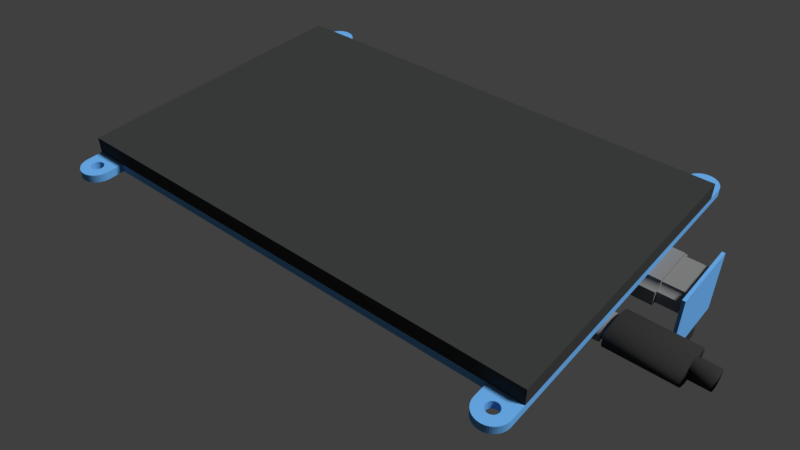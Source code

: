 # Source: HDMI_Monitor_JOINED.blend  (saved by Blender 2.78.0; exported with 4.5.12 LTS)
import bpy
from mathutils import Matrix  # noqa: F401  (used for matrix-valued properties, if any)

bpy.ops.wm.read_factory_settings(use_empty=True)
scene = bpy.context.scene
scene.name = 'Scene'

# ---- collections
col_collection_1 = bpy.data.collections.new('Collection 1'); scene.collection.children.link(col_collection_1)

# ---- materials (node trees are filled in below, after node groups)
mat_aluminum = bpy.data.materials.new('Aluminum')
mat_aluminum.alpha_threshold = 0.0
mat_aluminum.use_transparent_shadow = False
mat_aluminum.diffuse_color = (0.214, 0.214, 0.214, 1.0)
mat_aluminum.roughness = 0.5
mat_gpio_pins = bpy.data.materials.new('GPIO_Pins')
mat_gpio_pins.alpha_threshold = 0.0
mat_gpio_pins.use_transparent_shadow = False
mat_gpio_pins.diffuse_color = (0.03522, 0.03522, 0.03522, 1.0)
mat_gpio_pins.roughness = 0.5
mat_pcb = bpy.data.materials.new('PCB')
mat_pcb.alpha_threshold = 0.0
mat_pcb.use_transparent_shadow = False
mat_pcb.diffuse_color = (0.139, 0.4002, 0.8, 1.0)
mat_pcb.roughness = 0.5
mat_pcb.line_color = (0.0, 0.0, 0.0, 1.0)
mat_monitor = bpy.data.materials.new('Monitor')
mat_monitor.alpha_threshold = 0.0
mat_monitor.use_transparent_shadow = False
mat_monitor.diffuse_color = (0.04331, 0.04445, 0.04445, 1.0)
mat_monitor.roughness = 0.5
mat_monitor.line_color = (0.0, 0.0, 0.0, 1.0)
mat_aluminum_001 = bpy.data.materials.new('Aluminum.001')
mat_aluminum_001.alpha_threshold = 0.0
mat_aluminum_001.use_transparent_shadow = False
mat_aluminum_001.diffuse_color = (0.214, 0.214, 0.214, 1.0)
mat_aluminum_001.roughness = 0.5

# ---- material node trees

# ---- world
world_world = bpy.data.worlds.new('World'); scene.world = world_world
world_world.color = (0.05088, 0.05088, 0.05088)
world_world.use_sun_shadow = False
world_world.sun_shadow_jitter_overblur = 0.0
world_world.cycles.sampling_method = 'MANUAL'

# ---- cameras
cam_camera = bpy.data.cameras.new('Camera')
cam_camera.clip_end = 286.2
cam_camera.lens = 35.0
cam_camera.sensor_width = 32.0
cam_camera.sensor_height = 18.0
cam_camera.ortho_scale = 7.314
cam_camera.dof.focus_distance = 0.0
cam_camera.dof.aperture_fstop = 128.0

# ---- lights
light_lamp = bpy.data.lights.new('Lamp', 'SUN')
light_lamp.transmission_factor = 0.0
light_lamp.cutoff_distance = 30.0
light_lamp.angle = 0.1993
light_lamp.energy = 3.31
light_lamp.shadow_buffer_clip_start = 1.001
light_lamp.shadow_soft_size = 0.1
light_lamp.shadow_cascade_max_distance = 1000.0

# ---- meshes
me_plane_002 = bpy.data.meshes.new('Plane.002')
me_plane_002.from_pydata([(0.6649, -8.61, -0.5225), (0.6649, -4.065, -0.5225), (-0.7719, -8.61, -0.5225), (-0.7719, -4.065, -0.5225), (0.6649, -8.61, -0.5034), (0.6649, -4.065, -0.5034), (-0.7719, -8.61, -0.5034), (-0.7719, -4.065, -0.5034), (-0.8986, -0.04813, 0.5), (-0.7551, 0.3186, 0.5), (-1.0, -1.422, -0.5), (1.0, -1.422, -0.5), (0.7551, 0.3186, -0.5), (-0.8126, 0.09874, 0.5), (0.7796, 0.2014, -0.5), (-0.8527, 0.01448, 0.5), (0.74, 0.4457, -0.5), (-0.74, 0.4457, 0.5), (0.8126, 0.09874, -0.5), (-0.9483, -0.08668, 0.5), (0.9483, -0.08668, -0.5), (-0.7349, 0.5778, 0.5), (-1.0, -0.0997, 0.5), (1.0, -0.0997, -0.5), (0.8986, -0.04813, -0.5), (-0.7796, 0.2014, 0.5), (0.7349, 0.5778, -0.5), (0.8527, 0.01448, 0.5), (0.8527, 0.01448, -0.5), (0.7349, 0.5778, 0.5), (-0.7796, 0.2014, -0.5), (0.8986, -0.04813, 0.5), (-1.0, -0.0997, -0.5), (1.0, -0.0997, 0.5), (-0.7349, 0.5778, -0.5), (0.9483, -0.08668, 0.5), (-0.9483, -0.08668, -0.5), (0.8126, 0.09874, 0.5), (-0.74, 0.4457, -0.5), (0.74, 0.4457, 0.5), (-0.8527, 0.01448, -0.5), (0.7796, 0.2014, 0.5), (-0.8126, 0.09874, -0.5), (0.7551, 0.3186, 0.5), (-0.7551, 0.3186, -0.5), (1.0, -1.422, 0.5), (-0.8986, -0.04813, -0.5), (-1.0, -1.422, 0.5), (1.304, -6.128, -0.5571), (1.304, 1.186, -0.5571), (-1.411, -6.128, -0.5571), (-1.411, 1.186, -0.5571), (1.304, -6.128, -0.4964), (1.304, 1.186, -0.4964), (-1.411, -6.128, -0.4964), (-1.411, 1.186, -0.4964), (3.744, -0.4829, 0.5696), (2.647, -0.4829, 0.5696), (3.195, 0.8807, 0.5696), (2.647, 0.1989, 0.5696), (3.129, 0.8757, 0.5696), (3.064, 0.8609, 0.5696), (3.001, 0.8364, 0.5696), (2.941, 0.8026, 0.5696), (2.884, 0.76, 0.5696), (2.832, 0.7092, 0.5696), (2.785, 0.651, 0.5696), (2.744, 0.5862, 0.5696), (2.71, 0.5158, 0.5696), (2.683, 0.4407, 0.5696), (2.663, 0.3621, 0.5696), (2.651, 0.2811, 0.5696), (3.195, 0.8807, 0.5696), (3.744, 0.1989, 0.5696), (3.262, 0.8757, 0.5696), (3.327, 0.8609, 0.5696), (3.39, 0.8364, 0.5696), (3.45, 0.8026, 0.5696), (3.507, 0.76, 0.5696), (3.559, 0.7092, 0.5696), (3.606, 0.651, 0.5696), (3.647, 0.5862, 0.5696), (3.681, 0.5158, 0.5696), (3.708, 0.4407, 0.5696), (3.728, 0.3621, 0.5696), (3.74, 0.2811, 0.5696), (3.744, -0.4829, 0.5696), (2.647, -0.4829, 0.5696), (3.744, -0.4829, 0.1441), (2.647, -0.4829, 0.1441), (3.195, 0.8807, 0.1441), (2.647, 0.1989, 0.1441), (3.129, 0.8757, 0.1441), (3.064, 0.8609, 0.1441), (3.001, 0.8364, 0.1441), (2.941, 0.8026, 0.1441), (2.884, 0.76, 0.1441), (2.832, 0.7092, 0.1441), (2.785, 0.651, 0.1441), (2.744, 0.5862, 0.1441), (2.71, 0.5158, 0.1441), (2.683, 0.4407, 0.1441), (2.663, 0.3621, 0.1441), (2.651, 0.2811, 0.1441), (3.195, 0.8807, 0.1441), (3.744, 0.1989, 0.1441), (3.262, 0.8757, 0.1441), (3.327, 0.8609, 0.1441), (3.39, 0.8364, 0.1441), (3.45, 0.8026, 0.1441), (3.507, 0.76, 0.1441), (3.559, 0.7092, 0.1441), (3.606, 0.651, 0.1441), (3.647, 0.5862, 0.1441), (3.681, 0.5158, 0.1441), (3.708, 0.4407, 0.1441), (3.728, 0.3621, 0.1441), (3.74, 0.2811, 0.1441), (3.744, -0.4829, 0.1441), (2.647, -0.4829, 0.1441), (-1.055, -1.628, -0.04159), (1.113, -1.628, -0.04159), (-1.055, -1.628, 0.8117), (1.113, -1.628, 0.8117), (0.8473, 0.5554, 0.8117), (0.8473, 0.5554, -0.04159), (0.8739, 0.4085, 0.8117), (0.8739, 0.4085, -0.04159), (0.831, 0.7149, 0.8117), (0.831, 0.7149, -0.04159), (0.9096, 0.2797, 0.8117), (0.9096, 0.2797, -0.04159), (1.057, 0.04706, 0.8117), (1.057, 0.04706, -0.04159), (1.113, 0.03073, -0.04159), (1.113, 0.03073, 0.8117), (1.003, 0.09543, 0.8117), (1.003, 0.09543, -0.04159), (0.8255, 0.8807, 0.8117), (0.8255, 0.8807, -0.04159), (0.9532, 0.174, 0.8117), (0.9532, 0.174, -0.04159), (-0.8164, 0.4085, 0.8117), (-0.8164, 0.4085, -0.04159), (-1.055, 0.03073, 0.8117), (-1.055, 0.03073, -0.04159), (-0.7679, 0.8807, 0.8117), (-0.7679, 0.8807, -0.04159), (-0.9992, 0.04706, 0.8117), (-0.9992, 0.04706, -0.04159), (-0.7734, 0.7149, 0.8117), (-0.7734, 0.7149, -0.04159), (-0.8956, 0.174, 0.8117), (-0.8956, 0.174, -0.04159), (-0.8521, 0.2797, 0.8117), (-0.8521, 0.2797, -0.04159), (-0.7898, 0.5554, 0.8117), (-0.7898, 0.5554, -0.04159), (-0.9453, 0.09543, 0.8117), (-0.9453, 0.09543, -0.04159), (7.439, 0.8807, 0.1876), (7.439, 0.8807, 0.7988), (8.588, 0.8807, 0.4932), (8.014, 0.8807, 0.7988), (8.584, 0.8807, 0.53), (8.572, 0.8807, 0.5663), (8.551, 0.8807, 0.6015), (8.523, 0.8807, 0.6352), (8.487, 0.8807, 0.6668), (8.444, 0.8807, 0.6958), (8.395, 0.8807, 0.7219), (8.34, 0.8807, 0.7447), (8.281, 0.8807, 0.7637), (8.217, 0.8807, 0.7789), (8.151, 0.8807, 0.7899), (8.083, 0.8807, 0.7965), (8.588, 0.8807, 0.4932), (8.014, 0.8807, 0.1876), (8.584, 0.8807, 0.4563), (8.572, 0.8807, 0.42), (8.551, 0.8807, 0.3848), (8.523, 0.8807, 0.3512), (8.487, 0.8807, 0.3196), (8.444, 0.8807, 0.2905), (8.395, 0.8807, 0.2644), (8.34, 0.8807, 0.2417), (8.281, 0.8807, 0.2226), (8.217, 0.8807, 0.2075), (8.151, 0.8807, 0.1965), (8.083, 0.8807, 0.1898), (7.439, 1.79, 0.1876), (7.439, 1.79, 0.7988), (8.588, 1.79, 0.4932), (8.014, 1.79, 0.7988), (8.584, 1.79, 0.53), (8.572, 1.79, 0.5663), (8.551, 1.79, 0.6015), (8.523, 1.79, 0.6352), (8.487, 1.79, 0.6668), (8.444, 1.79, 0.6958), (8.395, 1.79, 0.7219), (8.34, 1.79, 0.7447), (8.281, 1.79, 0.7637), (8.217, 1.79, 0.7789), (8.151, 1.79, 0.7899), (8.083, 1.79, 0.7965), (8.588, 1.79, 0.4932), (8.014, 1.79, 0.1876), (8.584, 1.79, 0.4563), (8.572, 1.79, 0.42), (8.551, 1.79, 0.3848), (8.523, 1.79, 0.3512), (8.487, 1.79, 0.3196), (8.444, 1.79, 0.2905), (8.395, 1.79, 0.2644), (8.34, 1.79, 0.2417), (8.281, 1.79, 0.2226), (8.217, 1.79, 0.2075), (8.151, 1.79, 0.1965), (8.083, 1.79, 0.1898), (7.893, 1.79, 0.5885), (7.893, 0.8807, 0.5885), (8.228, 1.79, 0.4932), (8.228, 0.8807, 0.4932), (8.224, 1.79, 0.4708), (8.224, 0.8807, 0.4708), (8.211, 1.79, 0.4493), (8.211, 0.8807, 0.4493), (7.93, 1.79, 0.3873), (7.93, 0.8807, 0.3873), (7.893, 1.79, 0.3979), (7.893, 0.8807, 0.3979), (7.97, 1.79, 0.3808), (7.97, 0.8807, 0.3808), (7.86, 1.79, 0.4121), (7.86, 0.8807, 0.4121), (7.801, 1.79, 0.4708), (7.801, 0.8807, 0.4708), (7.797, 1.79, 0.4932), (7.797, 0.8807, 0.4932), (7.813, 1.79, 0.4493), (7.813, 0.8807, 0.4493), (8.054, 1.79, 0.6056), (8.054, 0.8807, 0.6056), (8.191, 1.79, 0.5568), (8.191, 0.8807, 0.5568), (8.012, 1.79, 0.6078), (8.012, 0.8807, 0.6078), (8.095, 1.79, 0.599), (8.095, 0.8807, 0.599), (7.801, 1.79, 0.5155), (7.801, 0.8807, 0.5155), (8.165, 1.79, 0.4121), (8.165, 0.8807, 0.4121), (8.191, 1.79, 0.4295), (8.191, 0.8807, 0.4295), (8.132, 1.79, 0.3979), (8.132, 0.8807, 0.3979), (7.97, 1.79, 0.6056), (7.97, 0.8807, 0.6056), (7.833, 1.79, 0.5568), (7.833, 0.8807, 0.5568), (7.86, 1.79, 0.5742), (7.86, 0.8807, 0.5742), (7.93, 1.79, 0.599), (7.93, 0.8807, 0.599), (8.012, 1.79, 0.3786), (8.012, 0.8807, 0.3786), (7.833, 1.79, 0.4295), (7.833, 0.8807, 0.4295), (8.054, 1.79, 0.3808), (8.054, 0.8807, 0.3808), (8.165, 1.79, 0.5742), (8.165, 0.8807, 0.5742), (7.813, 1.79, 0.537), (7.813, 0.8807, 0.537), (8.132, 1.79, 0.5885), (8.132, 0.8807, 0.5885), (8.095, 1.79, 0.3873), (8.095, 0.8807, 0.3873), (8.211, 1.79, 0.537), (8.211, 0.8807, 0.537), (8.224, 1.79, 0.5155), (8.224, 0.8807, 0.5155), (7.439, 0.8807, 8.794), (7.439, 0.8807, 9.405), (8.588, 0.8807, 9.1), (8.014, 0.8807, 9.405), (8.584, 0.8807, 9.137), (8.572, 0.8807, 9.173), (8.551, 0.8807, 9.208), (8.523, 0.8807, 9.242), (8.487, 0.8807, 9.273), (8.444, 0.8807, 9.302), (8.395, 0.8807, 9.328), (8.34, 0.8807, 9.351), (8.281, 0.8807, 9.37), (8.217, 0.8807, 9.385), (8.151, 0.8807, 9.396), (8.083, 0.8807, 9.403), (8.588, 0.8807, 9.1), (8.014, 0.8807, 8.794), (8.584, 0.8807, 9.063), (8.572, 0.8807, 9.027), (8.551, 0.8807, 8.991), (8.523, 0.8807, 8.958), (8.487, 0.8807, 8.926), (8.444, 0.8807, 8.897), (8.395, 0.8807, 8.871), (8.34, 0.8807, 8.848), (8.281, 0.8807, 8.829), (8.217, 0.8807, 8.814), (8.151, 0.8807, 8.803), (8.083, 0.8807, 8.796), (7.439, 1.79, 8.794), (7.439, 1.79, 9.405), (8.588, 1.79, 9.1), (8.014, 1.79, 9.405), (8.584, 1.79, 9.137), (8.572, 1.79, 9.173), (8.551, 1.79, 9.208), (8.523, 1.79, 9.242), (8.487, 1.79, 9.273), (8.444, 1.79, 9.302), (8.395, 1.79, 9.328), (8.34, 1.79, 9.351), (8.281, 1.79, 9.37), (8.217, 1.79, 9.385), (8.151, 1.79, 9.396), (8.083, 1.79, 9.403), (8.588, 1.79, 9.1), (8.014, 1.79, 8.794), (8.584, 1.79, 9.063), (8.572, 1.79, 9.027), (8.551, 1.79, 8.991), (8.523, 1.79, 8.958), (8.487, 1.79, 8.926), (8.444, 1.79, 8.897), (8.395, 1.79, 8.871), (8.34, 1.79, 8.848), (8.281, 1.79, 8.829), (8.217, 1.79, 8.814), (8.151, 1.79, 8.803), (8.083, 1.79, 8.796), (7.893, 1.79, 9.195), (7.893, 0.8807, 9.195), (8.228, 1.79, 9.1), (8.228, 0.8807, 9.1), (8.224, 1.79, 9.077), (8.224, 0.8807, 9.077), (8.211, 1.79, 9.056), (8.211, 0.8807, 9.056), (7.93, 1.79, 8.994), (7.93, 0.8807, 8.994), (7.893, 1.79, 9.004), (7.893, 0.8807, 9.004), (7.97, 1.79, 8.987), (7.97, 0.8807, 8.987), (7.86, 1.79, 9.019), (7.86, 0.8807, 9.019), (7.801, 1.79, 9.077), (7.801, 0.8807, 9.077), (7.797, 1.79, 9.1), (7.797, 0.8807, 9.1), (7.813, 1.79, 9.056), (7.813, 0.8807, 9.056), (8.054, 1.79, 9.212), (8.054, 0.8807, 9.212), (8.191, 1.79, 9.163), (8.191, 0.8807, 9.163), (8.012, 1.79, 9.214), (8.012, 0.8807, 9.214), (8.095, 1.79, 9.206), (8.095, 0.8807, 9.206), (7.801, 1.79, 9.122), (7.801, 0.8807, 9.122), (8.165, 1.79, 9.019), (8.165, 0.8807, 9.019), (8.191, 1.79, 9.036), (8.191, 0.8807, 9.036), (8.132, 1.79, 9.004), (8.132, 0.8807, 9.004), (7.97, 1.79, 9.212), (7.97, 0.8807, 9.212), (7.833, 1.79, 9.163), (7.833, 0.8807, 9.163), (7.86, 1.79, 9.181), (7.86, 0.8807, 9.181), (7.93, 1.79, 9.206), (7.93, 0.8807, 9.206), (8.012, 1.79, 8.985), (8.012, 0.8807, 8.985), (7.833, 1.79, 9.036), (7.833, 0.8807, 9.036), (8.054, 1.79, 8.987), (8.054, 0.8807, 8.987), (8.165, 1.79, 9.181), (8.165, 0.8807, 9.181), (7.813, 1.79, 9.144), (7.813, 0.8807, 9.144), (8.132, 1.79, 9.195), (8.132, 0.8807, 9.195), (8.095, 1.79, 8.994), (8.095, 0.8807, 8.994), (8.211, 1.79, 9.144), (8.211, 0.8807, 9.144), (8.224, 1.79, 9.122), (8.224, 0.8807, 9.122), (-3.426, 0.8807, 9.405), (-3.426, 0.8807, 8.794), (-4.575, 0.8807, 9.1), (-4.001, 0.8807, 8.794), (-4.571, 0.8807, 9.063), (-4.559, 0.8807, 9.027), (-4.538, 0.8807, 8.991), (-4.51, 0.8807, 8.958), (-4.474, 0.8807, 8.926), (-4.431, 0.8807, 8.897), (-4.382, 0.8807, 8.871), (-4.327, 0.8807, 8.848), (-4.268, 0.8807, 8.829), (-4.204, 0.8807, 8.814), (-4.138, 0.8807, 8.803), (-4.07, 0.8807, 8.796), (-4.575, 0.8807, 9.1), (-4.001, 0.8807, 9.405), (-4.571, 0.8807, 9.137), (-4.559, 0.8807, 9.173), (-4.538, 0.8807, 9.208), (-4.51, 0.8807, 9.242), (-4.474, 0.8807, 9.273), (-4.431, 0.8807, 9.302), (-4.382, 0.8807, 9.328), (-4.327, 0.8807, 9.351), (-4.268, 0.8807, 9.37), (-4.204, 0.8807, 9.385), (-4.138, 0.8807, 9.396), (-4.07, 0.8807, 9.403), (-3.426, 1.79, 9.405), (-3.426, 1.79, 8.794), (-4.575, 1.79, 9.1), (-4.001, 1.79, 8.794), (-4.571, 1.79, 9.063), (-4.559, 1.79, 9.027), (-4.538, 1.79, 8.991), (-4.51, 1.79, 8.958), (-4.474, 1.79, 8.926), (-4.431, 1.79, 8.897), (-4.382, 1.79, 8.871), (-4.327, 1.79, 8.848), (-4.268, 1.79, 8.829), (-4.204, 1.79, 8.814), (-4.138, 1.79, 8.803), (-4.07, 1.79, 8.796), (-4.575, 1.79, 9.1), (-4.001, 1.79, 9.405), (-4.571, 1.79, 9.137), (-4.559, 1.79, 9.173), (-4.538, 1.79, 9.208), (-4.51, 1.79, 9.242), (-4.474, 1.79, 9.273), (-4.431, 1.79, 9.302), (-4.382, 1.79, 9.328), (-4.327, 1.79, 9.351), (-4.268, 1.79, 9.37), (-4.204, 1.79, 9.385), (-4.138, 1.79, 9.396), (-4.07, 1.79, 9.403), (-3.88, 1.79, 9.004), (-3.88, 0.8807, 9.004), (-4.215, 1.79, 9.1), (-4.215, 0.8807, 9.1), (-4.211, 1.79, 9.122), (-4.211, 0.8807, 9.122), (-4.198, 1.79, 9.144), (-4.198, 0.8807, 9.144), (-3.917, 1.79, 9.206), (-3.917, 0.8807, 9.206), (-3.88, 1.79, 9.195), (-3.88, 0.8807, 9.195), (-3.957, 1.79, 9.212), (-3.957, 0.8807, 9.212), (-3.847, 1.79, 9.181), (-3.847, 0.8807, 9.181), (-3.788, 1.79, 9.122), (-3.788, 0.8807, 9.122), (-3.784, 1.79, 9.1), (-3.784, 0.8807, 9.1), (-3.8, 1.79, 9.144), (-3.8, 0.8807, 9.144), (-4.041, 1.79, 8.987), (-4.041, 0.8807, 8.987), (-4.178, 1.79, 9.036), (-4.178, 0.8807, 9.036), (-3.999, 1.79, 8.985), (-3.999, 0.8807, 8.985), (-4.082, 1.79, 8.994), (-4.082, 0.8807, 8.994), (-3.788, 1.79, 9.077), (-3.788, 0.8807, 9.077), (-4.152, 1.79, 9.181), (-4.152, 0.8807, 9.181), (-4.178, 1.79, 9.163), (-4.178, 0.8807, 9.163), (-4.119, 1.79, 9.195), (-4.119, 0.8807, 9.195), (-3.957, 1.79, 8.987), (-3.957, 0.8807, 8.987), (-3.82, 1.79, 9.036), (-3.82, 0.8807, 9.036), (-3.847, 1.79, 9.019), (-3.847, 0.8807, 9.019), (-3.917, 1.79, 8.994), (-3.917, 0.8807, 8.994), (-3.999, 1.79, 9.214), (-3.999, 0.8807, 9.214), (-3.82, 1.79, 9.163), (-3.82, 0.8807, 9.163), (-4.041, 1.79, 9.212), (-4.041, 0.8807, 9.212), (-4.152, 1.79, 9.019), (-4.152, 0.8807, 9.019), (-3.8, 1.79, 9.056), (-3.8, 0.8807, 9.056), (-4.119, 1.79, 9.004), (-4.119, 0.8807, 9.004), (-4.082, 1.79, 9.206), (-4.082, 0.8807, 9.206), (-4.198, 1.79, 9.056), (-4.198, 0.8807, 9.056), (-4.211, 1.79, 9.077), (-4.211, 0.8807, 9.077), (-3.426, 0.8807, 0.7987), (-3.426, 0.8807, 0.1876), (-4.575, 0.8807, 0.4932), (-4.001, 0.8807, 0.1876), (-4.571, 0.8807, 0.4563), (-4.559, 0.8807, 0.42), (-4.538, 0.8807, 0.3848), (-4.51, 0.8807, 0.3512), (-4.474, 0.8807, 0.3196), (-4.431, 0.8807, 0.2905), (-4.382, 0.8807, 0.2644), (-4.327, 0.8807, 0.2417), (-4.268, 0.8807, 0.2226), (-4.204, 0.8807, 0.2075), (-4.138, 0.8807, 0.1965), (-4.07, 0.8807, 0.1898), (-4.575, 0.8807, 0.4932), (-4.001, 0.8807, 0.7987), (-4.571, 0.8807, 0.53), (-4.559, 0.8807, 0.5663), (-4.538, 0.8807, 0.6015), (-4.51, 0.8807, 0.6352), (-4.474, 0.8807, 0.6668), (-4.431, 0.8807, 0.6958), (-4.382, 0.8807, 0.7219), (-4.327, 0.8807, 0.7447), (-4.268, 0.8807, 0.7637), (-4.204, 0.8807, 0.7789), (-4.138, 0.8807, 0.7899), (-4.07, 0.8807, 0.7965), (-3.426, 1.79, 0.7987), (-3.426, 1.79, 0.1876), (-4.575, 1.79, 0.4932), (-4.001, 1.79, 0.1876), (-4.571, 1.79, 0.4563), (-4.559, 1.79, 0.42), (-4.538, 1.79, 0.3848), (-4.51, 1.79, 0.3512), (-4.474, 1.79, 0.3196), (-4.431, 1.79, 0.2905), (-4.382, 1.79, 0.2644), (-4.327, 1.79, 0.2417), (-4.268, 1.79, 0.2226), (-4.204, 1.79, 0.2075), (-4.138, 1.79, 0.1965), (-4.07, 1.79, 0.1898), (-4.575, 1.79, 0.4932), (-4.001, 1.79, 0.7987), (-4.571, 1.79, 0.53), (-4.559, 1.79, 0.5663), (-4.538, 1.79, 0.6015), (-4.51, 1.79, 0.6352), (-4.474, 1.79, 0.6668), (-4.431, 1.79, 0.6958), (-4.382, 1.79, 0.7219), (-4.327, 1.79, 0.7447), (-4.268, 1.79, 0.7637), (-4.204, 1.79, 0.7789), (-4.138, 1.79, 0.7899), (-4.07, 1.79, 0.7965), (-3.88, 1.79, 0.3979), (-3.88, 0.8807, 0.3979), (-4.215, 1.79, 0.4932), (-4.215, 0.8807, 0.4932), (-4.211, 1.79, 0.5155), (-4.211, 0.8807, 0.5155), (-4.198, 1.79, 0.537), (-4.198, 0.8807, 0.537), (-3.917, 1.79, 0.599), (-3.917, 0.8807, 0.599), (-3.88, 1.79, 0.5884), (-3.88, 0.8807, 0.5884), (-3.957, 1.79, 0.6056), (-3.957, 0.8807, 0.6056), (-3.847, 1.79, 0.5742), (-3.847, 0.8807, 0.5742), (-3.788, 1.79, 0.5155), (-3.788, 0.8807, 0.5155), (-3.784, 1.79, 0.4932), (-3.784, 0.8807, 0.4932), (-3.8, 1.79, 0.537), (-3.8, 0.8807, 0.537), (-4.041, 1.79, 0.3808), (-4.041, 0.8807, 0.3808), (-4.178, 1.79, 0.4295), (-4.178, 0.8807, 0.4295), (-3.999, 1.79, 0.3786), (-3.999, 0.8807, 0.3786), (-4.082, 1.79, 0.3873), (-4.082, 0.8807, 0.3873), (-3.788, 1.79, 0.4708), (-3.788, 0.8807, 0.4708), (-4.152, 1.79, 0.5742), (-4.152, 0.8807, 0.5742), (-4.178, 1.79, 0.5568), (-4.178, 0.8807, 0.5568), (-4.119, 1.79, 0.5884), (-4.119, 0.8807, 0.5884), (-3.957, 1.79, 0.3808), (-3.957, 0.8807, 0.3808), (-3.82, 1.79, 0.4295), (-3.82, 0.8807, 0.4295), (-3.847, 1.79, 0.4121), (-3.847, 0.8807, 0.4121), (-3.917, 1.79, 0.3873), (-3.917, 0.8807, 0.3873), (-3.999, 1.79, 0.6078), (-3.999, 0.8807, 0.6078), (-3.82, 1.79, 0.5568), (-3.82, 0.8807, 0.5568), (-4.041, 1.79, 0.6056), (-4.041, 0.8807, 0.6056), (-4.152, 1.79, 0.4121), (-4.152, 0.8807, 0.4121), (-3.8, 1.79, 0.4493), (-3.8, 0.8807, 0.4493), (-4.119, 1.79, 0.3979), (-4.119, 0.8807, 0.3979), (-4.082, 1.79, 0.599), (-4.082, 0.8807, 0.599), (-4.198, 1.79, 0.4493), (-4.198, 0.8807, 0.4493), (-4.211, 1.79, 0.4708), (-4.211, 0.8807, 0.4708), (-3.426, 0.8807, 0.1876), (7.439, 0.8807, 0.1876), (7.439, 0.8807, 9.405), (-3.426, 0.8807, 9.405), (-3.426, 1.79, 0.1876), (7.439, 1.79, 0.1876), (7.439, 1.79, 9.405), (-3.426, 1.79, 9.405), (-3.426, 1.79, 0.1876), (7.439, 1.79, 0.1876), (7.439, 1.79, 9.405), (-3.426, 1.79, 9.405), (-3.426, 3.644, 0.1876), (7.439, 3.644, 0.1876), (7.439, 3.644, 9.405), (-3.426, 3.644, 9.405), (2.846, 0.2609, -1.534), (2.846, 0.2609, -1.16), (2.853, 0.476, -1.534), (2.853, 0.476, -1.16), (2.873, 0.6828, -1.534), (2.873, 0.6828, -1.16), (2.905, 0.8733, -1.534), (2.905, 0.8733, -1.16), (2.948, 1.04, -1.534), (2.948, 1.04, -1.16), (3.001, 1.177, -1.534), (3.001, 1.177, -1.16), (3.061, 1.279, -1.534), (3.061, 1.279, -1.16), (3.127, 1.342, -1.534), (3.127, 1.342, -1.16), (3.195, 1.363, -1.534), (3.195, 1.363, -1.16), (3.263, 1.342, -1.534), (3.263, 1.342, -1.16), (3.328, 1.279, -1.534), (3.328, 1.279, -1.16), (3.388, 1.177, -1.534), (3.388, 1.177, -1.16), (3.441, 1.04, -1.534), (3.441, 1.04, -1.16), (3.484, 0.8733, -1.534), (3.484, 0.8733, -1.16), (3.517, 0.6828, -1.534), (3.517, 0.6828, -1.16), (3.536, 0.476, -1.534), (3.536, 0.476, -1.16), (3.543, 0.2609, -1.534), (3.543, 0.2609, -1.16), (3.536, 0.04589, -1.534), (3.536, 0.04589, -1.16), (3.517, -0.1609, -1.534), (3.517, -0.1609, -1.16), (3.484, -0.3515, -1.534), (3.484, -0.3515, -1.16), (3.441, -0.5185, -1.534), (3.441, -0.5185, -1.16), (3.388, -0.6556, -1.534), (3.388, -0.6556, -1.16), (3.328, -0.7574, -1.534), (3.328, -0.7574, -1.16), (3.263, -0.8202, -1.534), (3.263, -0.8202, -1.16), (3.195, -0.8413, -1.534), (3.195, -0.8413, -1.16), (3.127, -0.8202, -1.534), (3.127, -0.8202, -1.16), (3.061, -0.7574, -1.534), (3.061, -0.7574, -1.16), (3.001, -0.6556, -1.534), (3.001, -0.6556, -1.16), (2.948, -0.5185, -1.534), (2.948, -0.5185, -1.16), (2.905, -0.3515, -1.534), (2.905, -0.3515, -1.16), (2.873, -0.1609, -1.534), (2.873, -0.1609, -1.16), (2.853, 0.0459, -1.534), (2.853, 0.0459, -1.16), (2.426, 0.2609, -1.159), (2.426, 0.2609, 0.05988), (2.441, 0.5301, -1.159), (2.441, 0.5301, 0.05988), (2.484, 0.7889, -1.159), (2.484, 0.7889, 0.05988), (2.555, 1.027, -1.159), (2.555, 1.027, 0.05988), (2.651, 1.236, -1.159), (2.651, 1.236, 0.05988), (2.768, 1.408, -1.159), (2.768, 1.408, 0.05988), (2.9, 1.535, -1.159), (2.9, 1.535, 0.05988), (3.045, 1.614, -1.159), (3.045, 1.614, 0.05988), (3.195, 1.64, -1.159), (3.195, 1.64, 0.05988), (3.345, 1.614, -1.159), (3.345, 1.614, 0.05988), (3.489, 1.535, -1.159), (3.489, 1.535, 0.05988), (3.622, 1.408, -1.159), (3.622, 1.408, 0.05988), (3.738, 1.236, -1.159), (3.738, 1.236, 0.05988), (3.834, 1.027, -1.159), (3.834, 1.027, 0.05988), (3.905, 0.7889, -1.159), (3.905, 0.7889, 0.05988), (3.949, 0.5301, -1.159), (3.949, 0.5301, 0.05988), (3.963, 0.2609, -1.159), (3.963, 0.2609, 0.05988), (3.949, -0.008202, -1.159), (3.949, -0.008201, 0.05988), (3.905, -0.267, -1.159), (3.905, -0.267, 0.05988), (3.834, -0.5055, -1.159), (3.834, -0.5055, 0.05988), (3.738, -0.7146, -1.159), (3.738, -0.7146, 0.05988), (3.622, -0.8861, -1.159), (3.622, -0.8861, 0.05988), (3.489, -1.014, -1.159), (3.489, -1.014, 0.05988), (3.345, -1.092, -1.159), (3.345, -1.092, 0.05988), (3.195, -1.119, -1.159), (3.195, -1.119, 0.05988), (3.045, -1.092, -1.159), (3.045, -1.092, 0.05988), (2.9, -1.014, -1.159), (2.9, -1.014, 0.05988), (2.768, -0.8861, -1.159), (2.768, -0.8861, 0.05988), (2.651, -0.7145, -1.159), (2.651, -0.7145, 0.05988), (2.555, -0.5055, -1.159), (2.555, -0.5055, 0.05988), (2.484, -0.267, -1.159), (2.484, -0.267, 0.05988), (2.441, -0.008194, -1.159), (2.441, -0.008193, 0.05988), (2.706, -0.178, 0.06233), (3.683, -0.178, 0.06233), (3.68, 0.3058, 0.06233), (3.669, 0.3571, 0.06233), (3.651, 0.4069, 0.06233), (3.627, 0.4545, 0.06233), (3.597, 0.4991, 0.06233), (3.56, 0.5401, 0.06233), (3.519, 0.577, 0.06233), (3.472, 0.6092, 0.06233), (3.422, 0.6361, 0.06233), (3.368, 0.6575, 0.06233), (3.312, 0.6731, 0.06233), (3.253, 0.6825, 0.06233), (3.683, 0.2538, 0.06233), (3.195, 0.6856, 0.06233), (2.71, 0.3058, 0.06233), (2.72, 0.3571, 0.06233), (2.738, 0.4069, 0.06233), (2.762, 0.4545, 0.06233), (2.793, 0.4991, 0.06233), (2.829, 0.5401, 0.06233), (2.871, 0.577, 0.06233), (2.917, 0.6092, 0.06233), (2.968, 0.6361, 0.06233), (3.021, 0.6575, 0.06233), (3.078, 0.6731, 0.06233), (3.136, 0.6825, 0.06233), (2.706, 0.2538, 0.06233), (3.195, 0.6856, 0.06233), (2.706, -0.178, 0.06233), (3.683, -0.178, 0.06233), (3.683, -0.178, 0.5619), (2.706, -0.178, 0.5619), (3.195, 0.6856, 0.5619), (2.706, 0.2538, 0.5619), (3.136, 0.6825, 0.5619), (3.078, 0.6731, 0.5619), (3.021, 0.6575, 0.5619), (2.968, 0.6361, 0.5619), (2.917, 0.6092, 0.5619), (2.871, 0.577, 0.5619), (2.829, 0.5401, 0.5619), (2.793, 0.4991, 0.5619), (2.762, 0.4545, 0.5619), (2.738, 0.4069, 0.5619), (2.72, 0.3571, 0.5619), (2.71, 0.3058, 0.5619), (3.195, 0.6856, 0.5619), (3.683, 0.2538, 0.5619), (3.253, 0.6825, 0.5619), (3.312, 0.6731, 0.5619), (3.368, 0.6575, 0.5619), (3.422, 0.6361, 0.5619), (3.472, 0.6092, 0.5619), (3.519, 0.577, 0.5619), (3.56, 0.5401, 0.5619), (3.597, 0.4991, 0.5619), (3.627, 0.4545, 0.5619), (3.651, 0.4069, 0.5619), (3.669, 0.3571, 0.5619), (3.68, 0.3058, 0.5619), (3.683, -0.178, 0.5619), (2.706, -0.178, 0.5619)], [], [(0, 2, 3, 1), (4, 5, 7, 6), (2, 0, 4, 6), (3, 2, 6, 7), (0, 1, 5, 4), (1, 3, 7, 5), (26, 34, 21, 29), (10, 32, 36, 46, 40, 42, 30, 44, 38, 34, 26, 16, 12, 14, 18, 28, 24, 20, 23, 11), (38, 44, 9, 17), (23, 20, 35, 33), (10, 11, 45, 47), (14, 12, 43, 41), (12, 16, 39, 43), (18, 14, 41, 37), (47, 45, 33, 35, 31, 27, 37, 41, 43, 39, 29, 21, 17, 9, 25, 13, 15, 8, 19, 22), (30, 42, 13, 25), (40, 46, 8, 15), (11, 23, 33, 45), (36, 32, 22, 19), (32, 10, 47, 22), (34, 38, 17, 21), (28, 18, 37, 27), (20, 24, 31, 35), (44, 30, 25, 9), (42, 40, 15, 13), (46, 36, 19, 8), (24, 28, 27, 31), (16, 26, 29, 39), (48, 50, 51, 49), (52, 53, 55, 54), (50, 48, 52, 54), (51, 50, 54, 55), (48, 49, 53, 52), (49, 51, 55, 53), (56, 73, 85, 84, 83, 82, 81, 80, 79, 78, 77, 76, 75, 74, 72, 58, 60, 61, 62, 63, 64, 65, 66, 67, 68, 69, 70, 71, 59, 57), (57, 87, 86, 56), (88, 89, 91, 103, 102, 101, 100, 99, 98, 97, 96, 95, 94, 93, 92, 90, 104, 106, 107, 108, 109, 110, 111, 112, 113, 114, 115, 116, 117, 105), (89, 88, 118, 119), (79, 80, 112, 111), (64, 63, 95, 96), (80, 81, 113, 112), (63, 62, 94, 95), (81, 82, 114, 113), (62, 61, 93, 94), (82, 83, 115, 114), (61, 60, 92, 93), (83, 84, 116, 115), (60, 58, 90, 92), (57, 59, 91, 89), (84, 85, 117, 116), (73, 56, 88, 105), (59, 71, 103, 91), (85, 73, 105, 117), (58, 72, 104, 90), (71, 70, 102, 103), (86, 87, 119, 118), (72, 74, 106, 104), (70, 69, 101, 102), (56, 86, 118, 88), (74, 75, 107, 106), (69, 68, 100, 101), (87, 57, 89, 119), (75, 76, 108, 107), (68, 67, 99, 100), (76, 77, 109, 108), (67, 66, 98, 99), (77, 78, 110, 109), (66, 65, 97, 98), (78, 79, 111, 110), (65, 64, 96, 97), (120, 145, 149, 159, 153, 155, 143, 157, 151, 147, 139, 129, 125, 127, 131, 141, 137, 133, 134, 121), (122, 123, 135, 132, 136, 140, 130, 126, 124, 128, 138, 146, 150, 156, 142, 154, 152, 158, 148, 144), (121, 134, 135, 123), (120, 121, 123, 122), (138, 139, 147, 146), (144, 145, 120, 122), (144, 148, 149, 145), (149, 148, 158, 159), (158, 152, 153, 159), (152, 154, 155, 153), (155, 154, 142, 143), (142, 156, 157, 143), (151, 157, 156, 150), (146, 147, 151, 150), (132, 135, 134, 133), (137, 136, 132, 133), (140, 136, 137, 141), (130, 140, 141, 131), (126, 130, 131, 127), (124, 126, 127, 125), (129, 128, 124, 125), (139, 138, 128, 129), (160, 177, 267, 233, 229, 231, 235, 269, 241, 237, 239, 251, 275, 261, 263, 221, 265, 259, 247, 163, 161), (190, 191, 193, 246, 258, 264, 220, 262, 260, 274, 250, 238, 236, 240, 268, 234, 230, 228, 232, 266, 207), (184, 185, 215, 214), (167, 166, 196, 197), (185, 186, 216, 215), (166, 165, 195, 196), (186, 187, 217, 216), (165, 164, 194, 195), (160, 161, 191, 190), (187, 188, 218, 217), (164, 162, 192, 194), (161, 163, 193, 191), (188, 189, 219, 218), (177, 160, 190, 207), (163, 175, 205, 193), (189, 177, 207, 219), (162, 176, 206, 192), (175, 174, 204, 205), (176, 178, 208, 206), (174, 173, 203, 204), (178, 179, 209, 208), (173, 172, 202, 203), (179, 180, 210, 209), (172, 171, 201, 202), (180, 181, 211, 210), (171, 170, 200, 201), (181, 182, 212, 211), (170, 169, 199, 200), (182, 183, 213, 212), (169, 168, 198, 199), (183, 184, 214, 213), (168, 167, 197, 198), (259, 258, 246, 247), (163, 247, 243, 249, 277, 273, 245, 281, 283, 223, 225, 227, 255, 253, 257, 279, 271, 267, 177, 189, 188, 187, 186, 185, 184, 183, 182, 181, 180, 179, 178, 176, 162, 164, 165, 166, 167, 168, 169, 170, 171, 172, 173, 174, 175), (263, 262, 220, 221), (221, 220, 264, 265), (271, 270, 266, 267), (243, 242, 248, 249), (247, 246, 242, 243), (277, 276, 272, 273), (223, 222, 224, 225), (237, 236, 238, 239), (257, 256, 278, 279), (239, 238, 250, 251), (225, 224, 226, 227), (273, 272, 244, 245), (269, 268, 240, 241), (245, 244, 280, 281), (261, 260, 262, 263), (255, 254, 252, 253), (279, 278, 270, 271), (207, 266, 270, 278, 256, 252, 254, 226, 224, 222, 282, 280, 244, 272, 276, 248, 242, 246, 193, 205, 204, 203, 202, 201, 200, 199, 198, 197, 196, 195, 194, 192, 206, 208, 209, 210, 211, 212, 213, 214, 215, 216, 217, 218, 219), (275, 274, 260, 261), (235, 234, 268, 269), (229, 228, 230, 231), (283, 282, 222, 223), (249, 248, 276, 277), (267, 266, 232, 233), (265, 264, 258, 259), (241, 240, 236, 237), (227, 226, 254, 255), (281, 280, 282, 283), (251, 250, 274, 275), (233, 232, 228, 229), (253, 252, 256, 257), (231, 230, 234, 235), (284, 301, 391, 357, 353, 355, 359, 393, 365, 361, 363, 375, 399, 385, 387, 345, 389, 383, 371, 287, 285), (314, 315, 317, 370, 382, 388, 344, 386, 384, 398, 374, 362, 360, 364, 392, 358, 354, 352, 356, 390, 331), (308, 309, 339, 338), (291, 290, 320, 321), (309, 310, 340, 339), (290, 289, 319, 320), (310, 311, 341, 340), (289, 288, 318, 319), (284, 285, 315, 314), (311, 312, 342, 341), (288, 286, 316, 318), (285, 287, 317, 315), (312, 313, 343, 342), (301, 284, 314, 331), (287, 299, 329, 317), (313, 301, 331, 343), (286, 300, 330, 316), (299, 298, 328, 329), (300, 302, 332, 330), (298, 297, 327, 328), (302, 303, 333, 332), (297, 296, 326, 327), (303, 304, 334, 333), (296, 295, 325, 326), (304, 305, 335, 334), (295, 294, 324, 325), (305, 306, 336, 335), (294, 293, 323, 324), (306, 307, 337, 336), (293, 292, 322, 323), (307, 308, 338, 337), (292, 291, 321, 322), (383, 382, 370, 371), (287, 371, 367, 373, 401, 397, 369, 405, 407, 347, 349, 351, 379, 377, 381, 403, 395, 391, 301, 313, 312, 311, 310, 309, 308, 307, 306, 305, 304, 303, 302, 300, 286, 288, 289, 290, 291, 292, 293, 294, 295, 296, 297, 298, 299), (387, 386, 344, 345), (345, 344, 388, 389), (395, 394, 390, 391), (367, 366, 372, 373), (371, 370, 366, 367), (401, 400, 396, 397), (347, 346, 348, 349), (361, 360, 362, 363), (381, 380, 402, 403), (363, 362, 374, 375), (349, 348, 350, 351), (397, 396, 368, 369), (393, 392, 364, 365), (369, 368, 404, 405), (385, 384, 386, 387), (379, 378, 376, 377), (403, 402, 394, 395), (331, 390, 394, 402, 380, 376, 378, 350, 348, 346, 406, 404, 368, 396, 400, 372, 366, 370, 317, 329, 328, 327, 326, 325, 324, 323, 322, 321, 320, 319, 318, 316, 330, 332, 333, 334, 335, 336, 337, 338, 339, 340, 341, 342, 343), (399, 398, 384, 385), (359, 358, 392, 393), (353, 352, 354, 355), (407, 406, 346, 347), (373, 372, 400, 401), (391, 390, 356, 357), (389, 388, 382, 383), (365, 364, 360, 361), (351, 350, 378, 379), (405, 404, 406, 407), (375, 374, 398, 399), (357, 356, 352, 353), (377, 376, 380, 381), (355, 354, 358, 359), (408, 425, 515, 481, 477, 479, 483, 517, 489, 485, 487, 499, 523, 509, 511, 469, 513, 507, 495, 411, 409), (438, 439, 441, 494, 506, 512, 468, 510, 508, 522, 498, 486, 484, 488, 516, 482, 478, 476, 480, 514, 455), (432, 433, 463, 462), (415, 414, 444, 445), (433, 434, 464, 463), (414, 413, 443, 444), (434, 435, 465, 464), (413, 412, 442, 443), (408, 409, 439, 438), (435, 436, 466, 465), (412, 410, 440, 442), (409, 411, 441, 439), (436, 437, 467, 466), (425, 408, 438, 455), (411, 423, 453, 441), (437, 425, 455, 467), (410, 424, 454, 440), (423, 422, 452, 453), (424, 426, 456, 454), (422, 421, 451, 452), (426, 427, 457, 456), (421, 420, 450, 451), (427, 428, 458, 457), (420, 419, 449, 450), (428, 429, 459, 458), (419, 418, 448, 449), (429, 430, 460, 459), (418, 417, 447, 448), (430, 431, 461, 460), (417, 416, 446, 447), (431, 432, 462, 461), (416, 415, 445, 446), (507, 506, 494, 495), (411, 495, 491, 497, 525, 521, 493, 529, 531, 471, 473, 475, 503, 501, 505, 527, 519, 515, 425, 437, 436, 435, 434, 433, 432, 431, 430, 429, 428, 427, 426, 424, 410, 412, 413, 414, 415, 416, 417, 418, 419, 420, 421, 422, 423), (511, 510, 468, 469), (469, 468, 512, 513), (519, 518, 514, 515), (491, 490, 496, 497), (495, 494, 490, 491), (525, 524, 520, 521), (471, 470, 472, 473), (485, 484, 486, 487), (505, 504, 526, 527), (487, 486, 498, 499), (473, 472, 474, 475), (521, 520, 492, 493), (517, 516, 488, 489), (493, 492, 528, 529), (509, 508, 510, 511), (503, 502, 500, 501), (527, 526, 518, 519), (455, 514, 518, 526, 504, 500, 502, 474, 472, 470, 530, 528, 492, 520, 524, 496, 490, 494, 441, 453, 452, 451, 450, 449, 448, 447, 446, 445, 444, 443, 442, 440, 454, 456, 457, 458, 459, 460, 461, 462, 463, 464, 465, 466, 467), (523, 522, 508, 509), (483, 482, 516, 517), (477, 476, 478, 479), (531, 530, 470, 471), (497, 496, 524, 525), (515, 514, 480, 481), (513, 512, 506, 507), (489, 488, 484, 485), (475, 474, 502, 503), (529, 528, 530, 531), (499, 498, 522, 523), (481, 480, 476, 477), (501, 500, 504, 505), (479, 478, 482, 483), (532, 549, 639, 605, 601, 603, 607, 641, 613, 609, 611, 623, 647, 633, 635, 593, 637, 631, 619, 535, 533), (562, 563, 565, 618, 630, 636, 592, 634, 632, 646, 622, 610, 608, 612, 640, 606, 602, 600, 604, 638, 579), (556, 557, 587, 586), (539, 538, 568, 569), (557, 558, 588, 587), (538, 537, 567, 568), (558, 559, 589, 588), (537, 536, 566, 567), (532, 533, 563, 562), (559, 560, 590, 589), (536, 534, 564, 566), (533, 535, 565, 563), (560, 561, 591, 590), (549, 532, 562, 579), (535, 547, 577, 565), (561, 549, 579, 591), (534, 548, 578, 564), (547, 546, 576, 577), (548, 550, 580, 578), (546, 545, 575, 576), (550, 551, 581, 580), (545, 544, 574, 575), (551, 552, 582, 581), (544, 543, 573, 574), (552, 553, 583, 582), (543, 542, 572, 573), (553, 554, 584, 583), (542, 541, 571, 572), (554, 555, 585, 584), (541, 540, 570, 571), (555, 556, 586, 585), (540, 539, 569, 570), (631, 630, 618, 619), (535, 619, 615, 621, 649, 645, 617, 653, 655, 595, 597, 599, 627, 625, 629, 651, 643, 639, 549, 561, 560, 559, 558, 557, 556, 555, 554, 553, 552, 551, 550, 548, 534, 536, 537, 538, 539, 540, 541, 542, 543, 544, 545, 546, 547), (635, 634, 592, 593), (593, 592, 636, 637), (643, 642, 638, 639), (615, 614, 620, 621), (619, 618, 614, 615), (649, 648, 644, 645), (595, 594, 596, 597), (609, 608, 610, 611), (629, 628, 650, 651), (611, 610, 622, 623), (597, 596, 598, 599), (645, 644, 616, 617), (641, 640, 612, 613), (617, 616, 652, 653), (633, 632, 634, 635), (627, 626, 624, 625), (651, 650, 642, 643), (579, 638, 642, 650, 628, 624, 626, 598, 596, 594, 654, 652, 616, 644, 648, 620, 614, 618, 565, 577, 576, 575, 574, 573, 572, 571, 570, 569, 568, 567, 566, 564, 578, 580, 581, 582, 583, 584, 585, 586, 587, 588, 589, 590, 591), (647, 646, 632, 633), (607, 606, 640, 641), (601, 600, 602, 603), (655, 654, 594, 595), (621, 620, 648, 649), (639, 638, 604, 605), (637, 636, 630, 631), (613, 612, 608, 609), (599, 598, 626, 627), (653, 652, 654, 655), (623, 622, 646, 647), (605, 604, 600, 601), (625, 624, 628, 629), (603, 602, 606, 607), (656, 657, 658, 659), (660, 663, 662, 661), (656, 660, 661, 657), (657, 661, 662, 658), (658, 662, 663, 659), (660, 656, 659, 663), (664, 665, 666, 667), (668, 671, 670, 669), (664, 668, 669, 665), (665, 669, 670, 666), (666, 670, 671, 667), (668, 664, 667, 671), (672, 673, 675, 674), (674, 675, 677, 676), (676, 677, 679, 678), (678, 679, 681, 680), (680, 681, 683, 682), (682, 683, 685, 684), (684, 685, 687, 686), (686, 687, 689, 688), (688, 689, 691, 690), (690, 691, 693, 692), (692, 693, 695, 694), (694, 695, 697, 696), (696, 697, 699, 698), (698, 699, 701, 700), (700, 701, 703, 702), (702, 703, 705, 704), (704, 705, 707, 706), (706, 707, 709, 708), (708, 709, 711, 710), (710, 711, 713, 712), (712, 713, 715, 714), (714, 715, 717, 716), (716, 717, 719, 718), (718, 719, 721, 720), (720, 721, 723, 722), (722, 723, 725, 724), (724, 725, 727, 726), (726, 727, 729, 728), (728, 729, 731, 730), (730, 731, 733, 732), (675, 673, 735, 733, 731, 729, 727, 725, 723, 721, 719, 717, 715, 713, 711, 709, 707, 705, 703, 701, 699, 697, 695, 693, 691, 689, 687, 685, 683, 681, 679, 677), (732, 733, 735, 734), (734, 735, 673, 672), (672, 674, 676, 678, 680, 682, 684, 686, 688, 690, 692, 694, 696, 698, 700, 702, 704, 706, 708, 710, 712, 714, 716, 718, 720, 722, 724, 726, 728, 730, 732, 734), (736, 737, 739, 738), (738, 739, 741, 740), (740, 741, 743, 742), (742, 743, 745, 744), (744, 745, 747, 746), (746, 747, 749, 748), (748, 749, 751, 750), (750, 751, 753, 752), (752, 753, 755, 754), (754, 755, 757, 756), (756, 757, 759, 758), (758, 759, 761, 760), (760, 761, 763, 762), (762, 763, 765, 764), (764, 765, 767, 766), (766, 767, 769, 768), (768, 769, 771, 770), (770, 771, 773, 772), (772, 773, 775, 774), (774, 775, 777, 776), (776, 777, 779, 778), (778, 779, 781, 780), (780, 781, 783, 782), (782, 783, 785, 784), (784, 785, 787, 786), (786, 787, 789, 788), (788, 789, 791, 790), (790, 791, 793, 792), (792, 793, 795, 794), (794, 795, 797, 796), (739, 737, 799, 797, 795, 793, 791, 789, 787, 785, 783, 781, 779, 777, 775, 773, 771, 769, 767, 765, 763, 761, 759, 757, 755, 753, 751, 749, 747, 745, 743, 741), (796, 797, 799, 798), (798, 799, 737, 736), (736, 738, 740, 742, 744, 746, 748, 750, 752, 754, 756, 758, 760, 762, 764, 766, 768, 770, 772, 774, 776, 778, 780, 782, 784, 786, 788, 790, 792, 794, 796, 798), (844, 843, 820, 819), (852, 853, 810, 811), (832, 849, 861, 860, 859, 858, 857, 856, 855, 854, 853, 852, 851, 850, 848, 834, 836, 837, 838, 839, 840, 841, 842, 843, 844, 845, 846, 847, 835, 833), (833, 863, 862, 832), (841, 840, 823, 822), (861, 849, 814, 802), (854, 855, 808, 809), (834, 848, 815, 829), (842, 841, 822, 821), (847, 846, 817, 816), (853, 854, 809, 810), (862, 863, 800, 801), (843, 842, 821, 820), (832, 862, 801, 831), (845, 844, 819, 818), (830, 831, 801, 800), (851, 852, 811, 812), (848, 850, 813, 815), (838, 837, 826, 825), (846, 845, 818, 817), (837, 836, 827, 826), (831, 830, 828, 816, 817, 818, 819, 820, 821, 822, 823, 824, 825, 826, 827, 829, 815, 813, 812, 811, 810, 809, 808, 807, 806, 805, 804, 803, 802, 814), (858, 859, 804, 805), (859, 860, 803, 804), (863, 833, 830, 800), (857, 858, 805, 806), (836, 834, 829, 827), (850, 851, 812, 813), (839, 838, 825, 824), (833, 835, 828, 830), (856, 857, 806, 807), (860, 861, 802, 803), (840, 839, 824, 823), (849, 832, 831, 814), (855, 856, 807, 808), (835, 847, 816, 828)])
me_plane_002.polygons.foreach_set('use_smooth', [0, 0, 0, 0, 0, 0, 0, 0, 0, 0, 0, 0, 0, 0, 0, 0, 0, 0, 0, 0, 0, 0, 0, 0, 0, 0, 0, 0, 0, 0, 0, 0, 0, 0, 0, 0, 0, 0, 0, 0, 0, 0, 0, 0, 0, 0, 0, 0, 0, 0, 0, 0, 0, 0, 0, 0, 0, 0, 0, 0, 0, 0, 0, 0, 0, 0, 0, 0, 0, 0, 0, 0, 0, 0, 0, 0, 0, 0, 0, 0, 0, 0, 0, 0, 0, 0, 0, 0, 0, 0, 0, 0, 0, 0, 0, 0, 0, 0, 0, 0, 0, 0, 0, 0, 0, 0, 0, 0, 0, 0, 0, 0, 0, 0, 0, 0, 0, 0, 0, 0, 0, 0, 0, 0, 0, 0, 0, 0, 0, 0, 0, 0, 0, 0, 0, 0, 0, 0, 0, 0, 0, 0, 0, 0, 0, 0, 0, 0, 0, 0, 0, 0, 0, 0, 0, 0, 0, 0, 0, 0, 0, 0, 0, 0, 0, 0, 0, 0, 0, 0, 0, 0, 0, 0, 0, 0, 0, 0, 0, 0, 0, 0, 0, 0, 0, 0, 0, 0, 0, 0, 0, 0, 0, 0, 0, 0, 0, 0, 0, 0, 0, 0, 0, 0, 0, 0, 0, 0, 0, 0, 0, 0, 0, 0, 0, 0, 0, 0, 0, 0, 0, 0, 0, 0, 0, 0, 0, 0, 0, 0, 0, 0, 0, 0, 0, 0, 0, 0, 0, 0, 0, 0, 0, 0, 0, 0, 0, 0, 0, 0, 0, 0, 0, 0, 0, 0, 0, 0, 0, 0, 0, 0, 0, 0, 0, 0, 0, 0, 0, 0, 0, 0, 0, 0, 0, 0, 0, 0, 0, 0, 0, 0, 0, 0, 0, 0, 0, 0, 0, 0, 0, 0, 0, 0, 0, 0, 0, 0, 0, 0, 0, 0, 0, 0, 0, 0, 0, 0, 0, 0, 0, 0, 0, 0, 0, 0, 0, 0, 0, 0, 0, 0, 0, 0, 0, 0, 0, 0, 0, 0, 0, 0, 0, 0, 0, 0, 0, 0, 0, 0, 0, 0, 0, 0, 0, 0, 0, 0, 0, 0, 0, 0, 0, 0, 0, 0, 0, 0, 0, 0, 0, 0, 0, 0, 0, 0, 0, 0, 1, 1, 1, 1, 1, 1, 1, 1, 1, 1, 1, 1, 1, 1, 1, 1, 1, 1, 1, 1, 1, 1, 1, 1, 1, 1, 1, 1, 1, 1, 1, 1, 1, 1, 1, 1, 1, 1, 1, 1, 1, 1, 1, 1, 1, 1, 1, 1, 1, 1, 1, 1, 1, 1, 1, 1, 1, 1, 1, 1, 1, 1, 1, 1, 1, 1, 1, 1, 0, 0, 0, 0, 0, 0, 0, 0, 0, 0, 0, 0, 0, 0, 0, 0, 0, 0, 0, 0, 0, 0, 0, 0, 0, 0, 0, 0, 0, 0, 0, 0, 0, 0, 0, 0])
me_plane_002.polygons.foreach_set('material_index', [1, 1, 1, 1, 1, 1, 0, 0, 0, 0, 0, 0, 0, 0, 0, 0, 0, 0, 0, 0, 0, 0, 0, 0, 0, 0, 0, 0, 2, 2, 2, 2, 2, 2, 0, 0, 0, 0, 0, 0, 0, 0, 0, 0, 0, 0, 0, 0, 0, 0, 0, 0, 0, 0, 0, 0, 0, 0, 0, 0, 0, 0, 0, 0, 0, 0, 0, 0, 0, 0, 0, 0, 0, 0, 0, 0, 0, 0, 0, 0, 0, 0, 0, 0, 0, 0, 0, 0, 0, 0, 0, 0, 2, 2, 2, 2, 2, 2, 2, 2, 2, 2, 2, 2, 2, 2, 2, 2, 2, 2, 2, 2, 2, 2, 2, 2, 2, 2, 2, 2, 2, 2, 2, 2, 2, 2, 2, 2, 2, 2, 2, 2, 2, 2, 2, 2, 2, 2, 2, 2, 2, 2, 2, 2, 2, 2, 2, 2, 2, 2, 2, 2, 2, 2, 2, 2, 2, 2, 2, 2, 2, 2, 2, 2, 2, 2, 2, 2, 2, 2, 2, 2, 2, 2, 2, 2, 2, 2, 2, 2, 2, 2, 2, 2, 2, 2, 2, 2, 2, 2, 2, 2, 2, 2, 2, 2, 2, 2, 2, 2, 2, 2, 2, 2, 2, 2, 2, 2, 2, 2, 2, 2, 2, 2, 2, 2, 2, 2, 2, 2, 2, 2, 2, 2, 2, 2, 2, 2, 2, 2, 2, 2, 2, 2, 2, 2, 2, 2, 2, 2, 2, 2, 2, 2, 2, 2, 2, 2, 2, 2, 2, 2, 2, 2, 2, 2, 2, 2, 2, 2, 2, 2, 2, 2, 2, 2, 2, 2, 2, 2, 2, 2, 2, 2, 2, 2, 2, 2, 2, 2, 2, 2, 2, 2, 2, 2, 2, 2, 2, 2, 2, 2, 2, 2, 2, 2, 2, 2, 2, 2, 2, 2, 2, 2, 2, 2, 2, 2, 2, 2, 2, 2, 2, 2, 2, 2, 2, 2, 2, 2, 2, 2, 2, 2, 2, 2, 2, 2, 2, 2, 2, 2, 2, 2, 2, 2, 2, 2, 2, 2, 2, 2, 2, 2, 2, 2, 2, 2, 2, 2, 2, 2, 2, 2, 2, 2, 2, 2, 2, 2, 2, 2, 3, 3, 3, 3, 3, 3, 1, 1, 1, 1, 1, 1, 1, 1, 1, 1, 1, 1, 1, 1, 1, 1, 1, 1, 1, 1, 1, 1, 1, 1, 1, 1, 1, 1, 1, 1, 1, 1, 1, 1, 1, 1, 1, 1, 1, 1, 1, 1, 1, 1, 1, 1, 1, 1, 1, 1, 1, 1, 1, 1, 1, 1, 1, 1, 1, 1, 1, 1, 1, 1, 1, 1, 1, 1, 4, 4, 4, 4, 4, 4, 4, 4, 4, 4, 4, 4, 4, 4, 4, 4, 4, 4, 4, 4, 4, 4, 4, 4, 4, 4, 4, 4, 4, 4, 4, 4, 4, 4, 4, 4])
me_plane_002.materials.append(mat_aluminum)
me_plane_002.materials.append(mat_gpio_pins)
me_plane_002.materials.append(mat_pcb)
me_plane_002.materials.append(mat_monitor)
me_plane_002.materials.append(mat_aluminum_001)
me_plane_002.use_remesh_preserve_volume = False
me_plane_002.use_remesh_preserve_attributes = False
me_plane_002.use_mirror_vertex_groups = False
me_plane_002.update()
me_cylinder_001 = bpy.data.meshes.new('Cylinder.001')
me_cylinder_001.from_pydata([(0.0, 1.0, -1.0), (0.0, 1.0, 1.0), (0.1951, 0.9808, -1.0), (0.1951, 0.9808, 1.0), (0.3827, 0.9239, -1.0), (0.3827, 0.9239, 1.0), (0.5556, 0.8315, -1.0), (0.5556, 0.8315, 1.0), (0.7071, 0.7071, -1.0), (0.7071, 0.7071, 1.0), (0.8315, 0.5556, -1.0), (0.8315, 0.5556, 1.0), (0.9239, 0.3827, -1.0), (0.9239, 0.3827, 1.0), (0.9808, 0.1951, -1.0), (0.9808, 0.1951, 1.0), (1.0, 7.55e-08, -1.0), (1.0, 7.55e-08, 1.0), (0.9808, -0.1951, -1.0), (0.9808, -0.1951, 1.0), (0.9239, -0.3827, -1.0), (0.9239, -0.3827, 1.0), (0.8315, -0.5556, -1.0), (0.8315, -0.5556, 1.0), (0.7071, -0.7071, -1.0), (0.7071, -0.7071, 1.0), (0.5556, -0.8315, -1.0), (0.5556, -0.8315, 1.0), (0.3827, -0.9239, -1.0), (0.3827, -0.9239, 1.0), (0.1951, -0.9808, -1.0), (0.1951, -0.9808, 1.0), (-3.258e-07, -1.0, -1.0), (-3.258e-07, -1.0, 1.0), (-0.1951, -0.9808, -1.0), (-0.1951, -0.9808, 1.0), (-0.3827, -0.9239, -1.0), (-0.3827, -0.9239, 1.0), (-0.5556, -0.8315, -1.0), (-0.5556, -0.8315, 1.0), (-0.7071, -0.7071, -1.0), (-0.7071, -0.7071, 1.0), (-0.8315, -0.5556, -1.0), (-0.8315, -0.5556, 1.0), (-0.9239, -0.3827, -1.0), (-0.9239, -0.3827, 1.0), (-0.9808, -0.1951, -1.0), (-0.9808, -0.1951, 1.0), (-1.0, 9.656e-07, -1.0), (-1.0, 9.656e-07, 1.0), (-0.9808, 0.1951, -1.0), (-0.9808, 0.1951, 1.0), (-0.9239, 0.3827, -1.0), (-0.9239, 0.3827, 1.0), (-0.8315, 0.5556, -1.0), (-0.8315, 0.5556, 1.0), (-0.7071, 0.7071, -1.0), (-0.7071, 0.7071, 1.0), (-0.5556, 0.8315, -1.0), (-0.5556, 0.8315, 1.0), (-0.3827, 0.9239, -1.0), (-0.3827, 0.9239, 1.0), (-0.1951, 0.9808, -1.0), (-0.1951, 0.9808, 1.0)], [], [(0, 1, 3, 2), (2, 3, 5, 4), (4, 5, 7, 6), (6, 7, 9, 8), (8, 9, 11, 10), (10, 11, 13, 12), (12, 13, 15, 14), (14, 15, 17, 16), (16, 17, 19, 18), (18, 19, 21, 20), (20, 21, 23, 22), (22, 23, 25, 24), (24, 25, 27, 26), (26, 27, 29, 28), (28, 29, 31, 30), (30, 31, 33, 32), (32, 33, 35, 34), (34, 35, 37, 36), (36, 37, 39, 38), (38, 39, 41, 40), (40, 41, 43, 42), (42, 43, 45, 44), (44, 45, 47, 46), (46, 47, 49, 48), (48, 49, 51, 50), (50, 51, 53, 52), (52, 53, 55, 54), (54, 55, 57, 56), (56, 57, 59, 58), (58, 59, 61, 60), (3, 1, 63, 61, 59, 57, 55, 53, 51, 49, 47, 45, 43, 41, 39, 37, 35, 33, 31, 29, 27, 25, 23, 21, 19, 17, 15, 13, 11, 9, 7, 5), (60, 61, 63, 62), (62, 63, 1, 0), (0, 2, 4, 6, 8, 10, 12, 14, 16, 18, 20, 22, 24, 26, 28, 30, 32, 34, 36, 38, 40, 42, 44, 46, 48, 50, 52, 54, 56, 58, 60, 62)])
me_cylinder_001.use_remesh_preserve_volume = False
me_cylinder_001.use_remesh_preserve_attributes = False
me_cylinder_001.use_mirror_vertex_groups = False
me_cylinder_001.update()
me_plane_004 = bpy.data.meshes.new('Plane.004')
me_plane_004.from_pydata([(-1.0, -1.0, 0.0), (1.0, -1.0, 0.0), (0.0, 1.0, 0.0), (1.0, 0.0, 0.0), (0.1205, 0.9927, 0.0), (0.2393, 0.9709, 0.0), (0.3546, 0.935, 0.0), (0.4647, 0.8855, 0.0), (0.5681, 0.823, 0.0), (0.6631, 0.7485, 0.0), (0.7485, 0.6631, 0.0), (0.823, 0.5681, 0.0), (0.8855, 0.4647, 0.0), (0.935, 0.3546, 0.0), (0.9709, 0.2393, 0.0), (0.9927, 0.1205, 0.0), (0.0, 1.0, 0.0), (-1.0, 0.0, 0.0), (-0.1205, 0.9927, 0.0), (-0.2393, 0.9709, 0.0), (-0.3546, 0.935, 0.0), (-0.4647, 0.8855, 0.0), (-0.5681, 0.823, 0.0), (-0.6631, 0.7485, 0.0), (-0.7485, 0.6631, 0.0), (-0.823, 0.5681, 0.0), (-0.8855, 0.4647, 0.0), (-0.935, 0.3546, 0.0), (-0.9709, 0.2393, 0.0), (-0.9927, 0.1205, 0.0), (-1.0, -1.0, 2.0), (1.0, -1.0, 2.0), (0.0, 1.0, 2.0), (1.0, 0.0, 2.0), (0.1205, 0.9927, 2.0), (0.2393, 0.9709, 2.0), (0.3546, 0.935, 2.0), (0.4647, 0.8855, 2.0), (0.5681, 0.823, 2.0), (0.6631, 0.7485, 2.0), (0.7485, 0.6631, 2.0), (0.823, 0.5681, 2.0), (0.8855, 0.4647, 2.0), (0.935, 0.3546, 2.0), (0.9709, 0.2393, 2.0), (0.9927, 0.1205, 2.0), (0.0, 1.0, 2.0), (-1.0, 0.0, 2.0), (-0.1205, 0.9927, 2.0), (-0.2393, 0.9709, 2.0), (-0.3546, 0.935, 2.0), (-0.4647, 0.8855, 2.0), (-0.5681, 0.823, 2.0), (-0.6631, 0.7485, 2.0), (-0.7485, 0.6631, 2.0), (-0.823, 0.5681, 2.0), (-0.8855, 0.4647, 2.0), (-0.935, 0.3546, 2.0), (-0.9709, 0.2393, 2.0), (-0.9927, 0.1205, 2.0), (0.3118, -0.2108, 2.0), (0.3118, -0.2108, 5.96e-08), (9.537e-07, 0.3725, 2.0), (9.537e-07, 0.3725, 5.96e-08), (-0.07316, 0.3653, 2.0), (-0.07316, 0.3653, 5.96e-08), (-0.1435, 0.344, 2.0), (-0.1435, 0.344, 5.96e-08), (-0.3465, -0.146, 2.0), (-0.3465, -0.146, -1.192e-07), (-0.3118, -0.2108, 2.0), (-0.3118, -0.2108, -2.98e-07), (-0.3678, -0.07566, 2.0), (-0.3678, -0.07566, -1.192e-07), (-0.2652, -0.2677, 2.0), (-0.2652, -0.2677, -2.98e-07), (-0.07316, -0.3703, 2.0), (-0.07316, -0.3703, -2.98e-07), (8.315e-07, -0.3775, 2.0), (8.315e-07, -0.3775, -2.98e-07), (-0.1435, -0.349, 2.0), (-0.1435, -0.349, -2.98e-07), (0.3678, 0.07066, 2.0), (0.3678, 0.07066, 5.96e-08), (0.2083, 0.3093, 2.0), (0.2083, 0.3093, 5.96e-08), (0.375, -0.002501, 2.0), (0.375, -0.002501, 5.96e-08), (0.3465, 0.141, 2.0), (0.3465, 0.141, 5.96e-08), (0.07316, -0.3703, 2.0), (0.07316, -0.3703, -1.192e-07), (-0.2652, 0.2627, 2.0), (-0.2652, 0.2627, 5.96e-08), (-0.2083, 0.3093, 2.0), (-0.2083, 0.3093, 5.96e-08), (-0.3118, 0.2058, 2.0), (-0.3118, 0.2058, -1.192e-07), (0.3678, -0.07566, 2.0), (0.3678, -0.07566, 5.96e-08), (0.2083, -0.3143, 2.0), (0.2083, -0.3143, -1.192e-07), (0.2652, -0.2677, 2.0), (0.2652, -0.2677, 5.96e-08), (0.3465, -0.146, 2.0), (0.3465, -0.146, 5.96e-08), (-0.375, -0.0025, 2.0), (-0.375, -0.0025, -1.192e-07), (-0.2083, -0.3143, 2.0), (-0.2083, -0.3143, -2.98e-07), (-0.3678, 0.07066, 2.0), (-0.3678, 0.07066, -1.192e-07), (0.2652, 0.2627, 2.0), (0.2652, 0.2627, 5.96e-08), (0.1435, -0.349, 2.0), (0.1435, -0.349, -1.192e-07), (0.3118, 0.2058, 2.0), (0.3118, 0.2058, 5.96e-08), (-0.3465, 0.141, 2.0), (-0.3465, 0.141, -1.192e-07), (0.1435, 0.344, 2.0), (0.1435, 0.344, 5.96e-08), (0.07316, 0.3653, 2.0), (0.07316, 0.3653, 5.96e-08)], [], [(0, 17, 107, 73, 69, 71, 75, 109, 81, 77, 79, 91, 115, 101, 103, 61, 105, 99, 87, 3, 1), (30, 31, 33, 86, 98, 104, 60, 102, 100, 114, 90, 78, 76, 80, 108, 74, 70, 68, 72, 106, 47), (24, 25, 55, 54), (7, 6, 36, 37), (25, 26, 56, 55), (6, 5, 35, 36), (26, 27, 57, 56), (5, 4, 34, 35), (0, 1, 31, 30), (27, 28, 58, 57), (4, 2, 32, 34), (1, 3, 33, 31), (28, 29, 59, 58), (17, 0, 30, 47), (3, 15, 45, 33), (29, 17, 47, 59), (2, 16, 46, 32), (15, 14, 44, 45), (16, 18, 48, 46), (14, 13, 43, 44), (18, 19, 49, 48), (13, 12, 42, 43), (19, 20, 50, 49), (12, 11, 41, 42), (20, 21, 51, 50), (11, 10, 40, 41), (21, 22, 52, 51), (10, 9, 39, 40), (22, 23, 53, 52), (9, 8, 38, 39), (23, 24, 54, 53), (8, 7, 37, 38), (99, 98, 86, 87), (3, 87, 83, 89, 117, 113, 85, 121, 123, 63, 65, 67, 95, 93, 97, 119, 111, 107, 17, 29, 28, 27, 26, 25, 24, 23, 22, 21, 20, 19, 18, 16, 2, 4, 5, 6, 7, 8, 9, 10, 11, 12, 13, 14, 15), (103, 102, 60, 61), (61, 60, 104, 105), (111, 110, 106, 107), (83, 82, 88, 89), (87, 86, 82, 83), (117, 116, 112, 113), (63, 62, 64, 65), (77, 76, 78, 79), (97, 96, 118, 119), (79, 78, 90, 91), (65, 64, 66, 67), (113, 112, 84, 85), (109, 108, 80, 81), (85, 84, 120, 121), (101, 100, 102, 103), (95, 94, 92, 93), (119, 118, 110, 111), (47, 106, 110, 118, 96, 92, 94, 66, 64, 62, 122, 120, 84, 112, 116, 88, 82, 86, 33, 45, 44, 43, 42, 41, 40, 39, 38, 37, 36, 35, 34, 32, 46, 48, 49, 50, 51, 52, 53, 54, 55, 56, 57, 58, 59), (115, 114, 100, 101), (75, 74, 108, 109), (69, 68, 70, 71), (123, 122, 62, 63), (89, 88, 116, 117), (107, 106, 72, 73), (105, 104, 98, 99), (81, 80, 76, 77), (67, 66, 94, 95), (121, 120, 122, 123), (91, 90, 114, 115), (73, 72, 68, 69), (93, 92, 96, 97), (71, 70, 74, 75)])
me_plane_004.materials.append(mat_pcb)
me_plane_004.use_remesh_preserve_volume = False
me_plane_004.use_remesh_preserve_attributes = False
me_plane_004.use_mirror_vertex_groups = False
me_plane_004.update()
me_cylinder = bpy.data.meshes.new('Cylinder')
me_cylinder.from_pydata([(0.0, 1.0, -1.0), (0.0, 1.0, 1.0), (0.1951, 0.9808, -1.0), (0.1951, 0.9808, 1.0), (0.3827, 0.9239, -1.0), (0.3827, 0.9239, 1.0), (0.5556, 0.8315, -1.0), (0.5556, 0.8315, 1.0), (0.7071, 0.7071, -1.0), (0.7071, 0.7071, 1.0), (0.8315, 0.5556, -1.0), (0.8315, 0.5556, 1.0), (0.9239, 0.3827, -1.0), (0.9239, 0.3827, 1.0), (0.9808, 0.1951, -1.0), (0.9808, 0.1951, 1.0), (1.0, 7.55e-08, -1.0), (1.0, 7.55e-08, 1.0), (0.9808, -0.1951, -1.0), (0.9808, -0.1951, 1.0), (0.9239, -0.3827, -1.0), (0.9239, -0.3827, 1.0), (0.8315, -0.5556, -1.0), (0.8315, -0.5556, 1.0), (0.7071, -0.7071, -1.0), (0.7071, -0.7071, 1.0), (0.5556, -0.8315, -1.0), (0.5556, -0.8315, 1.0), (0.3827, -0.9239, -1.0), (0.3827, -0.9239, 1.0), (0.1951, -0.9808, -1.0), (0.1951, -0.9808, 1.0), (-3.258e-07, -1.0, -1.0), (-3.258e-07, -1.0, 1.0), (-0.1951, -0.9808, -1.0), (-0.1951, -0.9808, 1.0), (-0.3827, -0.9239, -1.0), (-0.3827, -0.9239, 1.0), (-0.5556, -0.8315, -1.0), (-0.5556, -0.8315, 1.0), (-0.7071, -0.7071, -1.0), (-0.7071, -0.7071, 1.0), (-0.8315, -0.5556, -1.0), (-0.8315, -0.5556, 1.0), (-0.9239, -0.3827, -1.0), (-0.9239, -0.3827, 1.0), (-0.9808, -0.1951, -1.0), (-0.9808, -0.1951, 1.0), (-1.0, 9.656e-07, -1.0), (-1.0, 9.656e-07, 1.0), (-0.9808, 0.1951, -1.0), (-0.9808, 0.1951, 1.0), (-0.9239, 0.3827, -1.0), (-0.9239, 0.3827, 1.0), (-0.8315, 0.5556, -1.0), (-0.8315, 0.5556, 1.0), (-0.7071, 0.7071, -1.0), (-0.7071, 0.7071, 1.0), (-0.5556, 0.8315, -1.0), (-0.5556, 0.8315, 1.0), (-0.3827, 0.9239, -1.0), (-0.3827, 0.9239, 1.0), (-0.1951, 0.9808, -1.0), (-0.1951, 0.9808, 1.0)], [], [(0, 1, 3, 2), (2, 3, 5, 4), (4, 5, 7, 6), (6, 7, 9, 8), (8, 9, 11, 10), (10, 11, 13, 12), (12, 13, 15, 14), (14, 15, 17, 16), (16, 17, 19, 18), (18, 19, 21, 20), (20, 21, 23, 22), (22, 23, 25, 24), (24, 25, 27, 26), (26, 27, 29, 28), (28, 29, 31, 30), (30, 31, 33, 32), (32, 33, 35, 34), (34, 35, 37, 36), (36, 37, 39, 38), (38, 39, 41, 40), (40, 41, 43, 42), (42, 43, 45, 44), (44, 45, 47, 46), (46, 47, 49, 48), (48, 49, 51, 50), (50, 51, 53, 52), (52, 53, 55, 54), (54, 55, 57, 56), (56, 57, 59, 58), (58, 59, 61, 60), (3, 1, 63, 61, 59, 57, 55, 53, 51, 49, 47, 45, 43, 41, 39, 37, 35, 33, 31, 29, 27, 25, 23, 21, 19, 17, 15, 13, 11, 9, 7, 5), (60, 61, 63, 62), (62, 63, 1, 0), (0, 2, 4, 6, 8, 10, 12, 14, 16, 18, 20, 22, 24, 26, 28, 30, 32, 34, 36, 38, 40, 42, 44, 46, 48, 50, 52, 54, 56, 58, 60, 62)])
me_cylinder.materials.append(mat_pcb)
me_cylinder.use_remesh_preserve_volume = False
me_cylinder.use_remesh_preserve_attributes = False
me_cylinder.use_mirror_vertex_groups = False
me_cylinder.update()

# ---- objects
ob_monitor = bpy.data.objects.new('MONITOR', me_plane_002)
ob_hdmi_fillet = bpy.data.objects.new('HDMI_Fillet', me_cylinder_001)
ob_through_hole_mounts = bpy.data.objects.new('Through_Hole_Mounts', me_plane_004)
ob_pcb_hole = bpy.data.objects.new('PCB_Hole', me_cylinder)
ob_lamp = bpy.data.objects.new('Lamp', light_lamp)
ob_camera = bpy.data.objects.new('Camera', cam_camera)

# ---- transforms, parenting, visibility, modifiers, constraints
ob_monitor.location = (63.3, 13.97, -5.978)
ob_monitor.rotation_euler = (1.571, -6.283, 4.712)
ob_monitor.scale = (6.96, 2.2, 13.09)
ob_monitor.lineart.crease_threshold = 0.0
ob_hdmi_fillet.location = (-7.545, 2.76, -11.53)
ob_hdmi_fillet.scale = (2.0, 1.87, 20.0)
ob_hdmi_fillet.hide_viewport = True
ob_hdmi_fillet.hide_render = True
ob_hdmi_fillet.lineart.crease_threshold = 0.0
ob_through_hole_mounts.location = (46.46, -30.52, 41.55)
ob_through_hole_mounts.rotation_euler = (0.0, -0.0, 3.142)
ob_through_hole_mounts.scale = (4.0, 4.0, 1.0)
ob_through_hole_mounts.hide_viewport = True
ob_through_hole_mounts.hide_render = True
ob_through_hole_mounts.lineart.crease_threshold = 0.0
ob_pcb_hole.location = (56.33, 41.8, 8.301)
ob_pcb_hole.scale = (1.5, 1.5, 2.629)
ob_pcb_hole.hide_viewport = True
ob_pcb_hole.hide_render = True
ob_pcb_hole.lineart.crease_threshold = 0.0
ob_lamp.location = (4.076, 1.005, 33.72)
ob_lamp.rotation_euler = (0.6503, 0.05522, 1.866)
ob_lamp.lock_rotations_4d = False
ob_lamp.empty_display_type = 'ARROWS'
ob_lamp.color = (0.0, 0.0, 0.0, 0.0)
ob_lamp.lineart.crease_threshold = 0.0
ob_camera.location = (105.8, -126.3, 117.3)
ob_camera.rotation_euler = (0.8853, -6.02e-07, 0.6889)
ob_camera.lock_rotations_4d = False
ob_camera.empty_display_type = 'ARROWS'
ob_camera.color = (0.0, 0.0, 0.0, 0.0)
ob_camera.display_type = 'WIRE'
ob_camera.lineart.crease_threshold = 0.0

# ---- collection membership
col_collection_1.objects.link(ob_monitor)
col_collection_1.objects.link(ob_hdmi_fillet)
col_collection_1.objects.link(ob_through_hole_mounts)
col_collection_1.objects.link(ob_pcb_hole)
col_collection_1.objects.link(ob_lamp)
col_collection_1.objects.link(ob_camera)

# ---- scene / render settings (as saved in the file)
scene.camera = ob_camera
scene.frame_start = 1; scene.frame_end = 250; scene.frame_set(1)
scene.render.engine = 'BLENDER_EEVEE_NEXT'
scene.render.resolution_percentage = 50
scene.render.dither_intensity = 0.0
scene.cycles.use_denoising = False
scene.cycles.samples = 128
scene.cycles.sampling_pattern = 'TABULATED_SOBOL'
scene.cycles.light_sampling_threshold = 0.0
scene.cycles.use_adaptive_sampling = False
scene.cycles.use_light_tree = False
scene.cycles.blur_glossy = 0.0
scene.cycles.sample_clamp_indirect = 0.0
scene.view_settings.view_transform = 'Standard'
bpy.context.view_layer.update()
